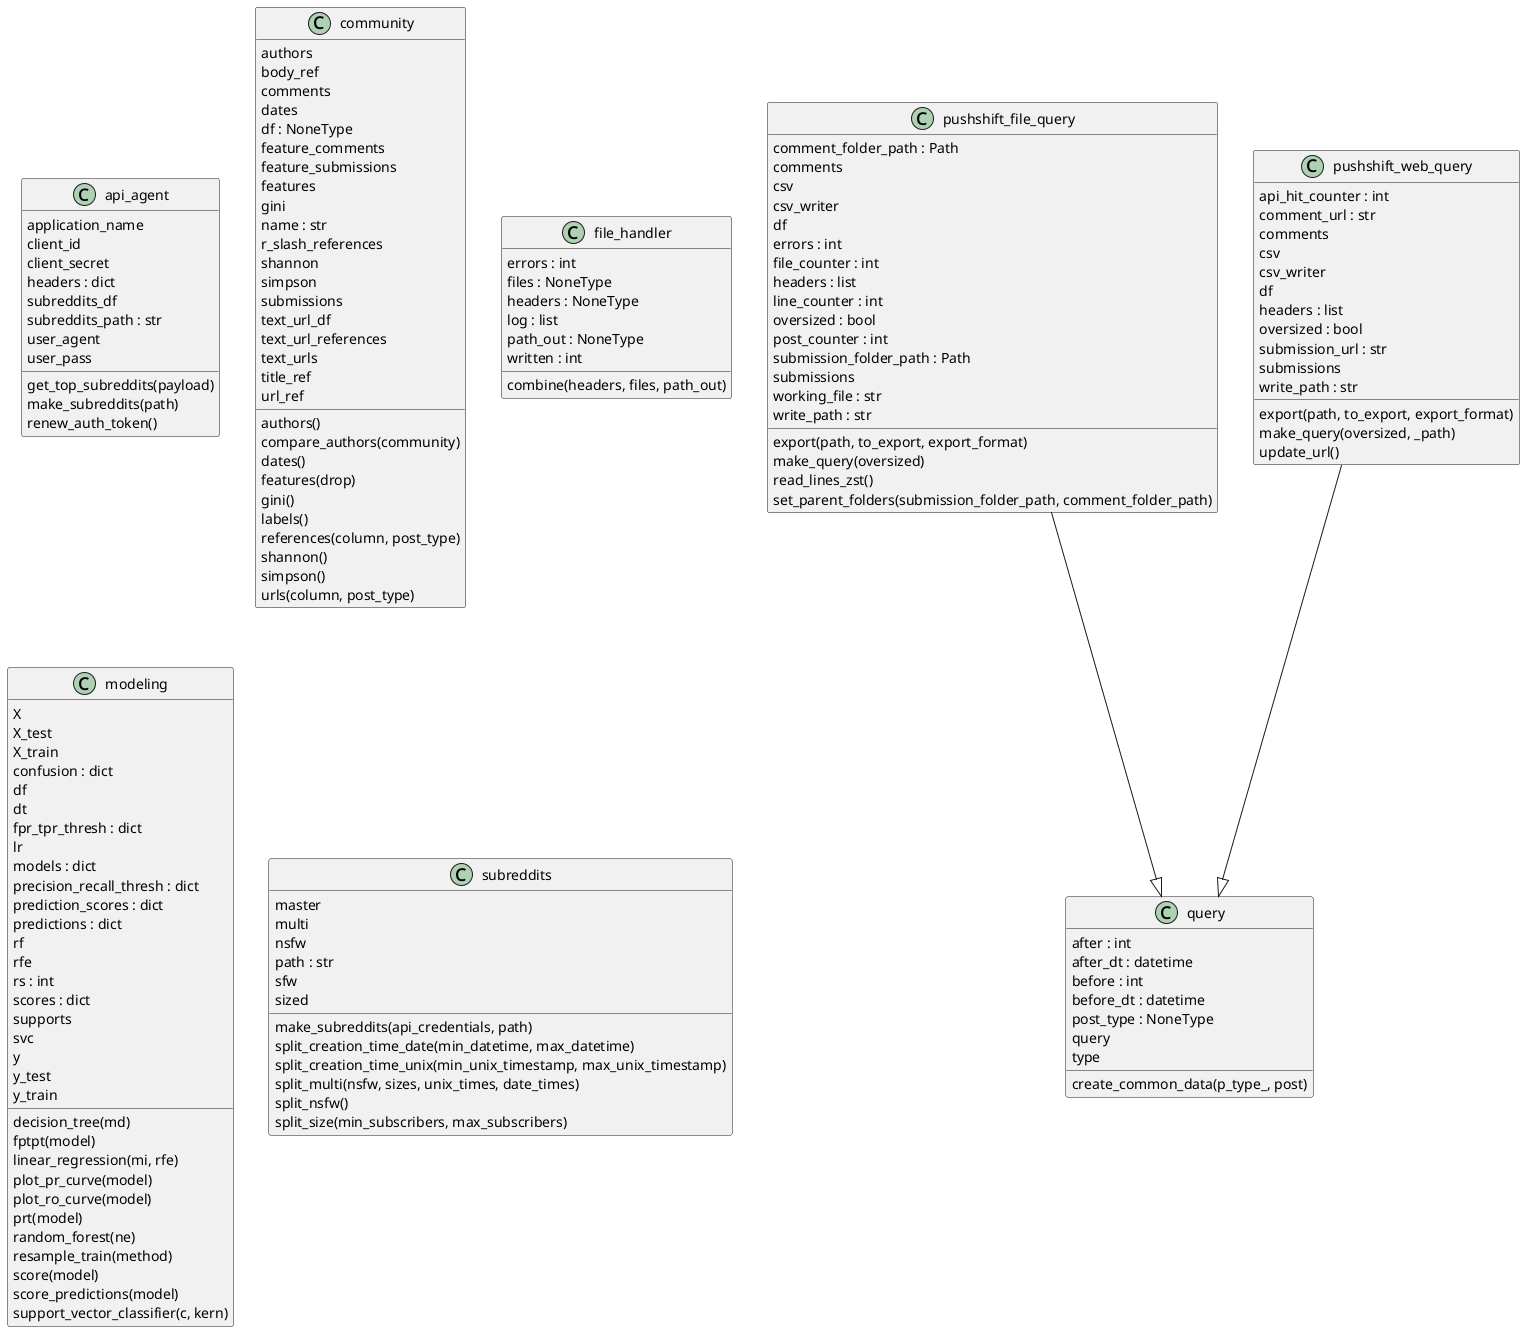

The diagram above was rendered by PlantUML. Its source (embedded in the PNG):
@startuml classes_checkout
set namespaceSeparator none
class "api_agent" as _pushshift_api.api_agent {
  application_name
  client_id
  client_secret
  headers : dict
  subreddits_df
  subreddits_path : str
  user_agent
  user_pass
  get_top_subreddits(payload)
  make_subreddits(path)
  renew_auth_token()
}
class "community" as _pushshift_community.community {
  authors
  body_ref
  comments
  dates
  df : NoneType
  feature_comments
  feature_submissions
  features
  gini
  name : str
  r_slash_references
  shannon
  simpson
  submissions
  text_url_df
  text_url_references
  text_urls
  title_ref
  url_ref
  authors()
  compare_authors(community)
  dates()
  features(drop)
  gini()
  labels()
  references(column, post_type)
  shannon()
  simpson()
  urls(column, post_type)
}
class "file_handler" as _pushshift_file_handler.file_handler {
  errors : int
  files : NoneType
  headers : NoneType
  log : list
  path_out : NoneType
  written : int
  combine(headers, files, path_out)
}
class "modeling" as _pushshift_modeling.modeling {
  X
  X_test
  X_train
  confusion : dict
  df
  dt
  fpr_tpr_thresh : dict
  lr
  models : dict
  precision_recall_thresh : dict
  prediction_scores : dict
  predictions : dict
  rf
  rfe
  rs : int
  scores : dict
  supports
  svc
  y
  y_test
  y_train
  decision_tree(md)
  fptpt(model)
  linear_regression(mi, rfe)
  plot_pr_curve(model)
  plot_ro_curve(model)
  prt(model)
  random_forest(ne)
  resample_train(method)
  score(model)
  score_predictions(model)
  support_vector_classifier(c, kern)
}
class "pushshift_file_query" as _pushshift_queries.pushshift_file_query {
  comment_folder_path : Path
  comments
  csv
  csv_writer
  df
  errors : int
  file_counter : int
  headers : list
  line_counter : int
  oversized : bool
  post_counter : int
  submission_folder_path : Path
  submissions
  working_file : str
  write_path : str
  export(path, to_export, export_format)
  make_query(oversized)
  read_lines_zst()
  set_parent_folders(submission_folder_path, comment_folder_path)
}
class "pushshift_web_query" as _pushshift_queries.pushshift_web_query {
  api_hit_counter : int
  comment_url : str
  comments
  csv
  csv_writer
  df
  headers : list
  oversized : bool
  submission_url : str
  submissions
  write_path : str
  export(path, to_export, export_format)
  make_query(oversized, _path)
  update_url()
}
class "query" as _pushshift_queries.query {
  after : int
  after_dt : datetime
  before : int
  before_dt : datetime
  post_type : NoneType
  query
  type
  create_common_data(p_type_, post)
}
class "subreddits" as _pushshift_subreddits.subreddits {
  master
  multi
  nsfw
  path : str
  sfw
  sized
  make_subreddits(api_credentials, path)
  split_creation_time_date(min_datetime, max_datetime)
  split_creation_time_unix(min_unix_timestamp, max_unix_timestamp)
  split_multi(nsfw, sizes, unix_times, date_times)
  split_nsfw()
  split_size(min_subscribers, max_subscribers)
}
_pushshift_queries.pushshift_file_query --|> _pushshift_queries.query
_pushshift_queries.pushshift_web_query --|> _pushshift_queries.query
@enduml